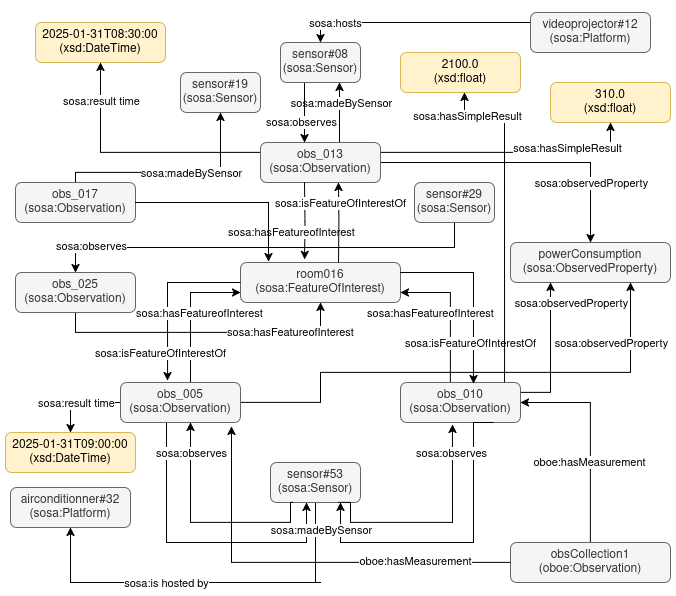

The diagram above was exported from draw.io. Its source (the exported page's mxGraphModel, read from the mxfile embedded in the PNG):
<mxGraphModel dx="1364" dy="766" grid="1" gridSize="10" guides="1" tooltips="1" connect="1" arrows="1" fold="1" page="1" pageScale="1" pageWidth="827" pageHeight="1169" math="0" shadow="0">
  <root>
    <mxCell id="0" />
    <mxCell id="1" parent="0" />
    <mxCell id="Pk1dTxo8wTpkqmkXgM65-1" value="&lt;div&gt;room016&lt;/div&gt;&lt;div&gt;(sosa:FeatureOfInterest)&lt;/div&gt;" style="rounded=1;whiteSpace=wrap;html=1;fillColor=#f5f5f5;strokeColor=#666666;fontColor=#333333;" parent="1" vertex="1">
      <mxGeometry x="320" y="320" width="160" height="40" as="geometry" />
    </mxCell>
    <mxCell id="Pk1dTxo8wTpkqmkXgM65-51" style="edgeStyle=orthogonalEdgeStyle;rounded=0;orthogonalLoop=1;jettySize=auto;html=1;exitX=0.5;exitY=0;exitDx=0;exitDy=0;entryX=1;entryY=0.75;entryDx=0;entryDy=0;" parent="1" source="Pk1dTxo8wTpkqmkXgM65-2" target="Pk1dTxo8wTpkqmkXgM65-1" edge="1">
      <mxGeometry relative="1" as="geometry">
        <Array as="points">
          <mxPoint x="530" y="440" />
          <mxPoint x="530" y="350" />
        </Array>
      </mxGeometry>
    </mxCell>
    <mxCell id="Pk1dTxo8wTpkqmkXgM65-74" style="edgeStyle=orthogonalEdgeStyle;rounded=0;orthogonalLoop=1;jettySize=auto;html=1;exitX=1;exitY=0.5;exitDx=0;exitDy=0;entryX=0.25;entryY=1;entryDx=0;entryDy=0;" parent="1" source="Pk1dTxo8wTpkqmkXgM65-2" target="Pk1dTxo8wTpkqmkXgM65-72" edge="1">
      <mxGeometry relative="1" as="geometry">
        <Array as="points">
          <mxPoint x="600" y="450" />
          <mxPoint x="630" y="450" />
        </Array>
      </mxGeometry>
    </mxCell>
    <mxCell id="Pk1dTxo8wTpkqmkXgM65-2" value="&lt;div&gt;obs_010&lt;/div&gt;&lt;div&gt;(sosa:Observation)&lt;/div&gt;" style="rounded=1;whiteSpace=wrap;html=1;fillColor=#f5f5f5;strokeColor=#666666;fontColor=#333333;" parent="1" vertex="1">
      <mxGeometry x="480" y="440" width="120" height="40" as="geometry" />
    </mxCell>
    <mxCell id="Pk1dTxo8wTpkqmkXgM65-49" style="edgeStyle=orthogonalEdgeStyle;rounded=0;orthogonalLoop=1;jettySize=auto;html=1;exitX=0.75;exitY=0;exitDx=0;exitDy=0;entryX=0;entryY=0.75;entryDx=0;entryDy=0;" parent="1" source="Pk1dTxo8wTpkqmkXgM65-3" target="Pk1dTxo8wTpkqmkXgM65-1" edge="1">
      <mxGeometry relative="1" as="geometry">
        <Array as="points">
          <mxPoint x="270" y="440" />
          <mxPoint x="270" y="350" />
        </Array>
      </mxGeometry>
    </mxCell>
    <mxCell id="Pk1dTxo8wTpkqmkXgM65-64" style="edgeStyle=orthogonalEdgeStyle;rounded=0;orthogonalLoop=1;jettySize=auto;html=1;exitX=0.25;exitY=1;exitDx=0;exitDy=0;entryX=0.25;entryY=1;entryDx=0;entryDy=0;" parent="1" edge="1">
      <mxGeometry relative="1" as="geometry">
        <mxPoint x="246" y="480" as="sourcePoint" />
        <mxPoint x="386" y="560" as="targetPoint" />
        <Array as="points">
          <mxPoint x="246" y="600" />
          <mxPoint x="386" y="600" />
        </Array>
      </mxGeometry>
    </mxCell>
    <mxCell id="Pk1dTxo8wTpkqmkXgM65-75" style="edgeStyle=orthogonalEdgeStyle;rounded=0;orthogonalLoop=1;jettySize=auto;html=1;exitX=1;exitY=0.5;exitDx=0;exitDy=0;entryX=0.75;entryY=1;entryDx=0;entryDy=0;" parent="1" source="Pk1dTxo8wTpkqmkXgM65-3" target="Pk1dTxo8wTpkqmkXgM65-72" edge="1">
      <mxGeometry relative="1" as="geometry">
        <Array as="points">
          <mxPoint x="400" y="460" />
          <mxPoint x="400" y="430" />
          <mxPoint x="710" y="430" />
        </Array>
      </mxGeometry>
    </mxCell>
    <mxCell id="Pk1dTxo8wTpkqmkXgM65-98" style="edgeStyle=orthogonalEdgeStyle;rounded=0;orthogonalLoop=1;jettySize=auto;html=1;exitX=0;exitY=0.5;exitDx=0;exitDy=0;" parent="1" source="Pk1dTxo8wTpkqmkXgM65-3" target="Pk1dTxo8wTpkqmkXgM65-96" edge="1">
      <mxGeometry relative="1" as="geometry" />
    </mxCell>
    <mxCell id="Pk1dTxo8wTpkqmkXgM65-3" value="&lt;div&gt;obs_005&lt;/div&gt;&lt;div&gt;(sosa:Observation)&lt;/div&gt;" style="rounded=1;whiteSpace=wrap;html=1;fillColor=#f5f5f5;strokeColor=#666666;fontColor=#333333;" parent="1" vertex="1">
      <mxGeometry x="200" y="440" width="120" height="40" as="geometry" />
    </mxCell>
    <mxCell id="Pk1dTxo8wTpkqmkXgM65-31" style="edgeStyle=none;rounded=0;orthogonalLoop=1;jettySize=auto;html=1;exitX=0.75;exitY=0;exitDx=0;exitDy=0;entryX=0.75;entryY=1;entryDx=0;entryDy=0;" parent="1" edge="1">
      <mxGeometry relative="1" as="geometry">
        <mxPoint x="419" y="200" as="sourcePoint" />
        <mxPoint x="419" y="140" as="targetPoint" />
      </mxGeometry>
    </mxCell>
    <mxCell id="Pk1dTxo8wTpkqmkXgM65-37" value="sosa:madeBySensor" style="edgeLabel;html=1;align=center;verticalAlign=middle;resizable=0;points=[];" parent="Pk1dTxo8wTpkqmkXgM65-31" vertex="1" connectable="0">
      <mxGeometry x="-0.0333" relative="1" as="geometry">
        <mxPoint x="1" y="-11" as="offset" />
      </mxGeometry>
    </mxCell>
    <mxCell id="Pk1dTxo8wTpkqmkXgM65-73" style="edgeStyle=orthogonalEdgeStyle;rounded=0;orthogonalLoop=1;jettySize=auto;html=1;exitX=1;exitY=0.5;exitDx=0;exitDy=0;entryX=0.5;entryY=0;entryDx=0;entryDy=0;" parent="1" source="Pk1dTxo8wTpkqmkXgM65-4" target="Pk1dTxo8wTpkqmkXgM65-72" edge="1">
      <mxGeometry relative="1" as="geometry" />
    </mxCell>
    <mxCell id="Pk1dTxo8wTpkqmkXgM65-95" style="edgeStyle=orthogonalEdgeStyle;rounded=0;orthogonalLoop=1;jettySize=auto;html=1;exitX=0;exitY=0.25;exitDx=0;exitDy=0;entryX=0.5;entryY=1;entryDx=0;entryDy=0;" parent="1" source="Pk1dTxo8wTpkqmkXgM65-4" target="Pk1dTxo8wTpkqmkXgM65-94" edge="1">
      <mxGeometry relative="1" as="geometry">
        <Array as="points">
          <mxPoint x="180" y="210" />
        </Array>
      </mxGeometry>
    </mxCell>
    <mxCell id="Pk1dTxo8wTpkqmkXgM65-99" value="sosa:result time" style="edgeLabel;html=1;align=center;verticalAlign=middle;resizable=0;points=[];" parent="Pk1dTxo8wTpkqmkXgM65-95" vertex="1" connectable="0">
      <mxGeometry x="0.81" relative="1" as="geometry">
        <mxPoint y="14" as="offset" />
      </mxGeometry>
    </mxCell>
    <mxCell id="kW6Ye3e00yUbbeC4QBtI-1" style="edgeStyle=orthogonalEdgeStyle;rounded=0;orthogonalLoop=1;jettySize=auto;html=1;exitX=1;exitY=0.25;exitDx=0;exitDy=0;entryX=0.5;entryY=1;entryDx=0;entryDy=0;" parent="1" source="Pk1dTxo8wTpkqmkXgM65-4" target="Pk1dTxo8wTpkqmkXgM65-102" edge="1">
      <mxGeometry relative="1" as="geometry" />
    </mxCell>
    <mxCell id="Pk1dTxo8wTpkqmkXgM65-4" value="obs_013&lt;div&gt;(sosa:Observation)&lt;/div&gt;" style="rounded=1;whiteSpace=wrap;html=1;fillColor=#f5f5f5;strokeColor=#666666;fontColor=#333333;" parent="1" vertex="1">
      <mxGeometry x="340" y="200" width="120" height="40" as="geometry" />
    </mxCell>
    <mxCell id="Pk1dTxo8wTpkqmkXgM65-6" style="edgeStyle=orthogonalEdgeStyle;rounded=0;orthogonalLoop=1;jettySize=auto;html=1;exitX=0.25;exitY=1;exitDx=0;exitDy=0;entryX=0.313;entryY=-0.075;entryDx=0;entryDy=0;entryPerimeter=0;" parent="1" edge="1">
      <mxGeometry relative="1" as="geometry">
        <mxPoint x="384" y="240" as="sourcePoint" />
        <mxPoint x="384.0799999999999" y="317" as="targetPoint" />
      </mxGeometry>
    </mxCell>
    <mxCell id="Pk1dTxo8wTpkqmkXgM65-11" value="sosa:hasFeatureofInterest" style="edgeLabel;html=1;align=center;verticalAlign=middle;resizable=0;points=[];" parent="Pk1dTxo8wTpkqmkXgM65-6" vertex="1" connectable="0">
      <mxGeometry x="-0.1182" relative="1" as="geometry">
        <mxPoint x="-14" y="16" as="offset" />
      </mxGeometry>
    </mxCell>
    <mxCell id="Pk1dTxo8wTpkqmkXgM65-8" style="edgeStyle=orthogonalEdgeStyle;rounded=0;orthogonalLoop=1;jettySize=auto;html=1;exitX=0.75;exitY=1;exitDx=0;exitDy=0;entryX=0.688;entryY=0;entryDx=0;entryDy=0;entryPerimeter=0;startArrow=classic;startFill=1;endArrow=none;" parent="1" edge="1">
      <mxGeometry relative="1" as="geometry">
        <mxPoint x="418" y="240" as="sourcePoint" />
        <mxPoint x="418.0799999999999" y="320" as="targetPoint" />
      </mxGeometry>
    </mxCell>
    <mxCell id="Pk1dTxo8wTpkqmkXgM65-24" value="sosa:isFeatureOfInterestOf" style="edgeLabel;html=1;align=center;verticalAlign=middle;resizable=0;points=[];" parent="1" vertex="1" connectable="0">
      <mxGeometry x="419.9958616170523" y="260.0013445130223" as="geometry" />
    </mxCell>
    <mxCell id="Pk1dTxo8wTpkqmkXgM65-30" style="edgeStyle=none;rounded=0;orthogonalLoop=1;jettySize=auto;html=1;exitX=0.25;exitY=1;exitDx=0;exitDy=0;entryX=0.25;entryY=0;entryDx=0;entryDy=0;" parent="1" edge="1">
      <mxGeometry relative="1" as="geometry">
        <mxPoint x="384" y="140" as="sourcePoint" />
        <mxPoint x="384" y="200" as="targetPoint" />
      </mxGeometry>
    </mxCell>
    <mxCell id="Pk1dTxo8wTpkqmkXgM65-40" value="sosa:observes" style="edgeLabel;html=1;align=center;verticalAlign=middle;resizable=0;points=[];" parent="Pk1dTxo8wTpkqmkXgM65-30" vertex="1" connectable="0">
      <mxGeometry x="0.3" relative="1" as="geometry">
        <mxPoint x="-4" as="offset" />
      </mxGeometry>
    </mxCell>
    <mxCell id="Pk1dTxo8wTpkqmkXgM65-27" value="&lt;div&gt;sensor#08&lt;/div&gt;&lt;div&gt;(sosa:Sensor)&lt;br&gt;&lt;/div&gt;" style="rounded=1;whiteSpace=wrap;html=1;fillColor=#f5f5f5;strokeColor=#666666;fontColor=#333333;" parent="1" vertex="1">
      <mxGeometry x="360" y="100" width="80" height="40" as="geometry" />
    </mxCell>
    <mxCell id="kW6Ye3e00yUbbeC4QBtI-3" style="edgeStyle=orthogonalEdgeStyle;rounded=0;orthogonalLoop=1;jettySize=auto;html=1;exitX=0.5;exitY=1;exitDx=0;exitDy=0;entryX=0.5;entryY=1;entryDx=0;entryDy=0;" parent="1" source="Pk1dTxo8wTpkqmkXgM65-29" target="Pk1dTxo8wTpkqmkXgM65-110" edge="1">
      <mxGeometry relative="1" as="geometry">
        <Array as="points">
          <mxPoint x="400" y="640" />
          <mxPoint x="160" y="640" />
        </Array>
      </mxGeometry>
    </mxCell>
    <mxCell id="Pk1dTxo8wTpkqmkXgM65-29" value="&lt;div&gt;sensor#53&lt;/div&gt;&lt;div&gt;(sosa:Sensor)&lt;br&gt;&lt;/div&gt;" style="rounded=1;whiteSpace=wrap;html=1;fillColor=#f5f5f5;strokeColor=#666666;fontColor=#333333;" parent="1" vertex="1">
      <mxGeometry x="350" y="520" width="90" height="40" as="geometry" />
    </mxCell>
    <mxCell id="Pk1dTxo8wTpkqmkXgM65-48" style="edgeStyle=orthogonalEdgeStyle;rounded=0;orthogonalLoop=1;jettySize=auto;html=1;exitX=0;exitY=0.5;exitDx=0;exitDy=0;entryX=0.392;entryY=-0.05;entryDx=0;entryDy=0;entryPerimeter=0;" parent="1" source="Pk1dTxo8wTpkqmkXgM65-1" target="Pk1dTxo8wTpkqmkXgM65-3" edge="1">
      <mxGeometry relative="1" as="geometry" />
    </mxCell>
    <mxCell id="Pk1dTxo8wTpkqmkXgM65-50" style="edgeStyle=orthogonalEdgeStyle;rounded=0;orthogonalLoop=1;jettySize=auto;html=1;exitX=1;exitY=0.25;exitDx=0;exitDy=0;entryX=0.608;entryY=0.025;entryDx=0;entryDy=0;entryPerimeter=0;" parent="1" source="Pk1dTxo8wTpkqmkXgM65-1" target="Pk1dTxo8wTpkqmkXgM65-2" edge="1">
      <mxGeometry relative="1" as="geometry" />
    </mxCell>
    <mxCell id="Pk1dTxo8wTpkqmkXgM65-52" value="sosa:isFeatureOfInterestOf" style="edgeLabel;html=1;align=center;verticalAlign=middle;resizable=0;points=[];" parent="1" vertex="1" connectable="0">
      <mxGeometry x="239.9958616170523" y="410.0013445130223" as="geometry" />
    </mxCell>
    <mxCell id="Pk1dTxo8wTpkqmkXgM65-53" value="sosa:isFeatureOfInterestOf" style="edgeLabel;html=1;align=center;verticalAlign=middle;resizable=0;points=[];" parent="1" vertex="1" connectable="0">
      <mxGeometry x="549.9958616170522" y="400.0013445130223" as="geometry" />
    </mxCell>
    <mxCell id="Pk1dTxo8wTpkqmkXgM65-55" value="sosa:hasFeatureofInterest" style="edgeLabel;html=1;align=center;verticalAlign=middle;resizable=0;points=[];" parent="1" vertex="1" connectable="0">
      <mxGeometry x="278.9958616170523" y="370.0013445130223" as="geometry" />
    </mxCell>
    <mxCell id="Pk1dTxo8wTpkqmkXgM65-56" value="sosa:hasFeatureofInterest" style="edgeLabel;html=1;align=center;verticalAlign=middle;resizable=0;points=[];" parent="1" vertex="1" connectable="0">
      <mxGeometry x="509.9958616170523" y="370.0013445130223" as="geometry" />
    </mxCell>
    <mxCell id="Pk1dTxo8wTpkqmkXgM65-61" style="edgeStyle=orthogonalEdgeStyle;rounded=0;orthogonalLoop=1;jettySize=auto;html=1;exitX=0.75;exitY=1;exitDx=0;exitDy=0;entryX=0.642;entryY=1;entryDx=0;entryDy=0;entryPerimeter=0;" parent="1" edge="1">
      <mxGeometry relative="1" as="geometry">
        <mxPoint x="573" y="480" as="sourcePoint" />
        <mxPoint x="420.03999999999996" y="560" as="targetPoint" />
        <Array as="points">
          <mxPoint x="553" y="480" />
          <mxPoint x="553" y="600" />
          <mxPoint x="420" y="600" />
        </Array>
      </mxGeometry>
    </mxCell>
    <mxCell id="Pk1dTxo8wTpkqmkXgM65-62" style="edgeStyle=orthogonalEdgeStyle;rounded=0;orthogonalLoop=1;jettySize=auto;html=1;exitX=0.75;exitY=1;exitDx=0;exitDy=0;entryX=0.433;entryY=1.05;entryDx=0;entryDy=0;entryPerimeter=0;" parent="1" source="Pk1dTxo8wTpkqmkXgM65-29" target="Pk1dTxo8wTpkqmkXgM65-2" edge="1">
      <mxGeometry relative="1" as="geometry">
        <Array as="points">
          <mxPoint x="430" y="560" />
          <mxPoint x="430" y="580" />
          <mxPoint x="532" y="580" />
        </Array>
      </mxGeometry>
    </mxCell>
    <mxCell id="Pk1dTxo8wTpkqmkXgM65-65" style="edgeStyle=orthogonalEdgeStyle;rounded=0;orthogonalLoop=1;jettySize=auto;html=1;exitX=0.25;exitY=1;exitDx=0;exitDy=0;" parent="1" source="Pk1dTxo8wTpkqmkXgM65-29" edge="1">
      <mxGeometry relative="1" as="geometry">
        <mxPoint x="270" y="480" as="targetPoint" />
        <Array as="points">
          <mxPoint x="370" y="560" />
          <mxPoint x="370" y="580" />
          <mxPoint x="270" y="580" />
        </Array>
      </mxGeometry>
    </mxCell>
    <mxCell id="Pk1dTxo8wTpkqmkXgM65-66" value="sosa:madeBySensor" style="edgeLabel;html=1;align=center;verticalAlign=middle;resizable=0;points=[];" parent="1" vertex="1" connectable="0">
      <mxGeometry x="400" y="587" as="geometry" />
    </mxCell>
    <mxCell id="Pk1dTxo8wTpkqmkXgM65-67" value="sosa:observes" style="edgeLabel;html=1;align=center;verticalAlign=middle;resizable=0;points=[];" parent="1" vertex="1" connectable="0">
      <mxGeometry x="530" y="510" as="geometry" />
    </mxCell>
    <mxCell id="Pk1dTxo8wTpkqmkXgM65-68" value="sosa:observes" style="edgeLabel;html=1;align=center;verticalAlign=middle;resizable=0;points=[];" parent="1" vertex="1" connectable="0">
      <mxGeometry x="270" y="510" as="geometry" />
    </mxCell>
    <mxCell id="Pk1dTxo8wTpkqmkXgM65-72" value="&lt;div&gt;powerConsumption&lt;br&gt;&lt;/div&gt;&lt;div&gt;(sosa:ObservedProperty)&lt;br&gt;&lt;/div&gt;" style="rounded=1;whiteSpace=wrap;html=1;fillColor=#f5f5f5;strokeColor=#666666;fontColor=#333333;" parent="1" vertex="1">
      <mxGeometry x="590" y="300" width="160" height="40" as="geometry" />
    </mxCell>
    <mxCell id="Pk1dTxo8wTpkqmkXgM65-76" value="sosa:observedProperty" style="edgeLabel;html=1;align=center;verticalAlign=middle;resizable=0;points=[];" parent="1" vertex="1" connectable="0">
      <mxGeometry x="670" y="240" as="geometry" />
    </mxCell>
    <mxCell id="Pk1dTxo8wTpkqmkXgM65-77" value="sosa:observedProperty" style="edgeLabel;html=1;align=center;verticalAlign=middle;resizable=0;points=[];" parent="1" vertex="1" connectable="0">
      <mxGeometry x="650" y="360" as="geometry" />
    </mxCell>
    <mxCell id="Pk1dTxo8wTpkqmkXgM65-78" value="sosa:observedProperty" style="edgeLabel;html=1;align=center;verticalAlign=middle;resizable=0;points=[];" parent="1" vertex="1" connectable="0">
      <mxGeometry x="690" y="400" as="geometry" />
    </mxCell>
    <mxCell id="Pk1dTxo8wTpkqmkXgM65-94" value="&lt;div&gt;2025-01-31T08:30:00&lt;/div&gt;&lt;div&gt;(xsd:DateTime)&lt;/div&gt;" style="rounded=1;whiteSpace=wrap;html=1;fillColor=#fff2cc;strokeColor=#d6b656;" parent="1" vertex="1">
      <mxGeometry x="115" y="80" width="130" height="40" as="geometry" />
    </mxCell>
    <mxCell id="Pk1dTxo8wTpkqmkXgM65-96" value="&lt;div&gt;2025-01-31T09:00:00&lt;/div&gt;&lt;div&gt;(xsd:DateTime)&lt;/div&gt;" style="rounded=1;whiteSpace=wrap;html=1;fillColor=#fff2cc;strokeColor=#d6b656;" parent="1" vertex="1">
      <mxGeometry x="85" y="490" width="130" height="40" as="geometry" />
    </mxCell>
    <mxCell id="Pk1dTxo8wTpkqmkXgM65-100" value="sosa:result time" style="edgeLabel;html=1;align=center;verticalAlign=middle;resizable=0;points=[];" parent="1" vertex="1" connectable="0">
      <mxGeometry x="155" y="460" as="geometry" />
    </mxCell>
    <mxCell id="Pk1dTxo8wTpkqmkXgM65-101" value="&lt;div&gt;2100.0&lt;br&gt;&lt;/div&gt;&lt;div&gt;(xsd:float)&lt;/div&gt;" style="rounded=1;whiteSpace=wrap;html=1;fillColor=#fff2cc;strokeColor=#d6b656;" parent="1" vertex="1">
      <mxGeometry x="480" y="110" width="120" height="40" as="geometry" />
    </mxCell>
    <mxCell id="Pk1dTxo8wTpkqmkXgM65-102" value="&lt;div&gt;310.0&lt;br&gt;&lt;/div&gt;&lt;div&gt;(xsd:float)&lt;/div&gt;" style="rounded=1;whiteSpace=wrap;html=1;fillColor=#fff2cc;strokeColor=#d6b656;" parent="1" vertex="1">
      <mxGeometry x="630" y="140" width="120" height="40" as="geometry" />
    </mxCell>
    <mxCell id="Pk1dTxo8wTpkqmkXgM65-113" style="edgeStyle=orthogonalEdgeStyle;rounded=0;orthogonalLoop=1;jettySize=auto;html=1;exitX=0.5;exitY=0;exitDx=0;exitDy=0;entryX=0.5;entryY=0;entryDx=0;entryDy=0;" parent="1" source="Pk1dTxo8wTpkqmkXgM65-109" target="Pk1dTxo8wTpkqmkXgM65-27" edge="1">
      <mxGeometry relative="1" as="geometry">
        <Array as="points">
          <mxPoint x="670" y="80" />
          <mxPoint x="400" y="80" />
        </Array>
      </mxGeometry>
    </mxCell>
    <mxCell id="Pk1dTxo8wTpkqmkXgM65-115" value="sosa:hosts" style="edgeLabel;html=1;align=center;verticalAlign=middle;resizable=0;points=[];" parent="Pk1dTxo8wTpkqmkXgM65-113" vertex="1" connectable="0">
      <mxGeometry x="0.8462" y="2" relative="1" as="geometry">
        <mxPoint x="11" y="-2" as="offset" />
      </mxGeometry>
    </mxCell>
    <mxCell id="Pk1dTxo8wTpkqmkXgM65-109" value="&lt;div&gt;videoprojector#12&lt;/div&gt;&lt;div&gt;(sosa:Platform)&lt;/div&gt;" style="rounded=1;whiteSpace=wrap;html=1;fillColor=#f5f5f5;strokeColor=#666666;fontColor=#333333;" parent="1" vertex="1">
      <mxGeometry x="610" y="70" width="120" height="40" as="geometry" />
    </mxCell>
    <mxCell id="Pk1dTxo8wTpkqmkXgM65-110" value="&lt;div&gt;airconditionner#32&lt;/div&gt;&lt;div&gt;(sosa:Platform)&lt;/div&gt;" style="rounded=1;whiteSpace=wrap;html=1;fillColor=#f5f5f5;strokeColor=#666666;fontColor=#333333;" parent="1" vertex="1">
      <mxGeometry x="90" y="545" width="120" height="40" as="geometry" />
    </mxCell>
    <mxCell id="kW6Ye3e00yUbbeC4QBtI-2" value="sosa:hasSimpleResult" style="edgeLabel;html=1;align=center;verticalAlign=middle;resizable=0;points=[];" parent="1" vertex="1" connectable="0">
      <mxGeometry x="700" y="192" as="geometry">
        <mxPoint x="-54" y="13" as="offset" />
      </mxGeometry>
    </mxCell>
    <mxCell id="kW6Ye3e00yUbbeC4QBtI-4" value="sosa:is hosted by" style="edgeLabel;html=1;align=center;verticalAlign=middle;resizable=0;points=[];" parent="1" vertex="1" connectable="0">
      <mxGeometry x="245" y="640" as="geometry" />
    </mxCell>
    <mxCell id="AYF8Ysd_Krqt8z7GrMj--4" style="edgeStyle=orthogonalEdgeStyle;rounded=0;orthogonalLoop=1;jettySize=auto;html=1;exitX=0.842;exitY=0.025;exitDx=0;exitDy=0;exitPerimeter=0;" parent="1" edge="1">
      <mxGeometry relative="1" as="geometry">
        <Array as="points">
          <mxPoint x="584" y="180" />
          <mxPoint x="544" y="180" />
        </Array>
        <mxPoint x="584.04" y="440" as="sourcePoint" />
        <mxPoint x="544" y="150" as="targetPoint" />
      </mxGeometry>
    </mxCell>
    <mxCell id="AYF8Ysd_Krqt8z7GrMj--5" value="sosa:hasSimpleResult" style="edgeLabel;html=1;align=center;verticalAlign=middle;resizable=0;points=[];" parent="1" vertex="1" connectable="0">
      <mxGeometry x="600" y="160" as="geometry">
        <mxPoint x="-54" y="13" as="offset" />
      </mxGeometry>
    </mxCell>
    <mxCell id="AYF8Ysd_Krqt8z7GrMj--7" style="edgeStyle=orthogonalEdgeStyle;rounded=0;orthogonalLoop=1;jettySize=auto;html=1;exitX=0.5;exitY=0;exitDx=0;exitDy=0;entryX=1;entryY=0.5;entryDx=0;entryDy=0;" parent="1" source="AYF8Ysd_Krqt8z7GrMj--6" target="Pk1dTxo8wTpkqmkXgM65-2" edge="1">
      <mxGeometry relative="1" as="geometry" />
    </mxCell>
    <mxCell id="AYF8Ysd_Krqt8z7GrMj--10" value="oboe:hasMeasurement" style="edgeLabel;html=1;align=center;verticalAlign=middle;resizable=0;points=[];" parent="AYF8Ysd_Krqt8z7GrMj--7" vertex="1" connectable="0">
      <mxGeometry x="-0.2286" y="2" relative="1" as="geometry">
        <mxPoint as="offset" />
      </mxGeometry>
    </mxCell>
    <mxCell id="AYF8Ysd_Krqt8z7GrMj--6" value="&lt;div&gt;obsCollection1&lt;/div&gt;&lt;div&gt;(oboe:Observation)&lt;/div&gt;" style="rounded=1;whiteSpace=wrap;html=1;fillColor=#f5f5f5;strokeColor=#666666;fontColor=#333333;" parent="1" vertex="1">
      <mxGeometry x="590" y="600" width="160" height="40" as="geometry" />
    </mxCell>
    <mxCell id="AYF8Ysd_Krqt8z7GrMj--8" style="edgeStyle=orthogonalEdgeStyle;rounded=0;orthogonalLoop=1;jettySize=auto;html=1;exitX=0;exitY=0.5;exitDx=0;exitDy=0;entryX=0.925;entryY=1.1;entryDx=0;entryDy=0;entryPerimeter=0;" parent="1" source="AYF8Ysd_Krqt8z7GrMj--6" target="Pk1dTxo8wTpkqmkXgM65-3" edge="1">
      <mxGeometry relative="1" as="geometry" />
    </mxCell>
    <mxCell id="PVPmdXc0JGqQ9usqEcA1-17" style="edgeStyle=orthogonalEdgeStyle;rounded=0;orthogonalLoop=1;jettySize=auto;html=1;exitX=0.5;exitY=0;exitDx=0;exitDy=0;entryX=0.5;entryY=1;entryDx=0;entryDy=0;" parent="1" source="PVPmdXc0JGqQ9usqEcA1-4" target="PVPmdXc0JGqQ9usqEcA1-11" edge="1">
      <mxGeometry relative="1" as="geometry">
        <Array as="points">
          <mxPoint x="155" y="230" />
          <mxPoint x="300" y="230" />
        </Array>
      </mxGeometry>
    </mxCell>
    <mxCell id="PVPmdXc0JGqQ9usqEcA1-4" value="obs_017&lt;div&gt;(sosa:Observation)&lt;/div&gt;" style="rounded=1;whiteSpace=wrap;html=1;fillColor=#f5f5f5;strokeColor=#666666;fontColor=#333333;" parent="1" vertex="1">
      <mxGeometry x="95" y="240" width="120" height="40" as="geometry" />
    </mxCell>
    <mxCell id="PVPmdXc0JGqQ9usqEcA1-9" style="edgeStyle=orthogonalEdgeStyle;rounded=0;orthogonalLoop=1;jettySize=auto;html=1;exitX=0.5;exitY=1;exitDx=0;exitDy=0;entryX=0.5;entryY=1;entryDx=0;entryDy=0;" parent="1" source="PVPmdXc0JGqQ9usqEcA1-5" target="Pk1dTxo8wTpkqmkXgM65-1" edge="1">
      <mxGeometry relative="1" as="geometry">
        <Array as="points">
          <mxPoint x="155" y="390" />
          <mxPoint x="400" y="390" />
        </Array>
      </mxGeometry>
    </mxCell>
    <mxCell id="PVPmdXc0JGqQ9usqEcA1-5" value="obs_025&lt;div&gt;(sosa:Observation)&lt;/div&gt;" style="rounded=1;whiteSpace=wrap;html=1;fillColor=#f5f5f5;strokeColor=#666666;fontColor=#333333;" parent="1" vertex="1">
      <mxGeometry x="95" y="330" width="120" height="40" as="geometry" />
    </mxCell>
    <mxCell id="PVPmdXc0JGqQ9usqEcA1-10" value="sosa:hasFeatureofInterest" style="edgeLabel;html=1;align=center;verticalAlign=middle;resizable=0;points=[];" parent="1" vertex="1" connectable="0">
      <mxGeometry x="369.9958616170523" y="389.9972061300746" as="geometry" />
    </mxCell>
    <mxCell id="PVPmdXc0JGqQ9usqEcA1-11" value="&lt;div&gt;sensor#19&lt;/div&gt;&lt;div&gt;(sosa:Sensor)&lt;br&gt;&lt;/div&gt;" style="rounded=1;whiteSpace=wrap;html=1;fillColor=#f5f5f5;strokeColor=#666666;fontColor=#333333;" parent="1" vertex="1">
      <mxGeometry x="260" y="130" width="80" height="40" as="geometry" />
    </mxCell>
    <mxCell id="PVPmdXc0JGqQ9usqEcA1-21" style="edgeStyle=orthogonalEdgeStyle;rounded=0;orthogonalLoop=1;jettySize=auto;html=1;exitX=0.5;exitY=1;exitDx=0;exitDy=0;" parent="1" source="PVPmdXc0JGqQ9usqEcA1-13" target="PVPmdXc0JGqQ9usqEcA1-5" edge="1">
      <mxGeometry relative="1" as="geometry" />
    </mxCell>
    <mxCell id="PVPmdXc0JGqQ9usqEcA1-13" value="&lt;div&gt;sensor#29&lt;/div&gt;&lt;div&gt;(sosa:Sensor)&lt;br&gt;&lt;/div&gt;" style="rounded=1;whiteSpace=wrap;html=1;fillColor=#f5f5f5;strokeColor=#666666;fontColor=#333333;" parent="1" vertex="1">
      <mxGeometry x="494" y="240" width="80" height="40" as="geometry" />
    </mxCell>
    <mxCell id="PVPmdXc0JGqQ9usqEcA1-16" style="edgeStyle=orthogonalEdgeStyle;rounded=0;orthogonalLoop=1;jettySize=auto;html=1;exitX=1;exitY=0.5;exitDx=0;exitDy=0;entryX=0.175;entryY=-0.025;entryDx=0;entryDy=0;entryPerimeter=0;" parent="1" source="PVPmdXc0JGqQ9usqEcA1-4" target="Pk1dTxo8wTpkqmkXgM65-1" edge="1">
      <mxGeometry relative="1" as="geometry" />
    </mxCell>
    <mxCell id="PVPmdXc0JGqQ9usqEcA1-18" value="sosa:madeBySensor" style="edgeLabel;html=1;align=center;verticalAlign=middle;resizable=0;points=[];" parent="1" vertex="1" connectable="0">
      <mxGeometry x="270" y="230" as="geometry" />
    </mxCell>
    <mxCell id="PVPmdXc0JGqQ9usqEcA1-22" value="sosa:observes" style="edgeLabel;html=1;align=center;verticalAlign=middle;resizable=0;points=[];" parent="1" vertex="1" connectable="0">
      <mxGeometry x="170" y="303" as="geometry" />
    </mxCell>
    <mxCell id="Lt80LtYyDKNN74OQaf3x-1" value="oboe:hasMeasurement" style="edgeLabel;html=1;align=center;verticalAlign=middle;resizable=0;points=[];" vertex="1" connectable="0" parent="1">
      <mxGeometry x="494" y="618" as="geometry" />
    </mxCell>
  </root>
</mxGraphModel>